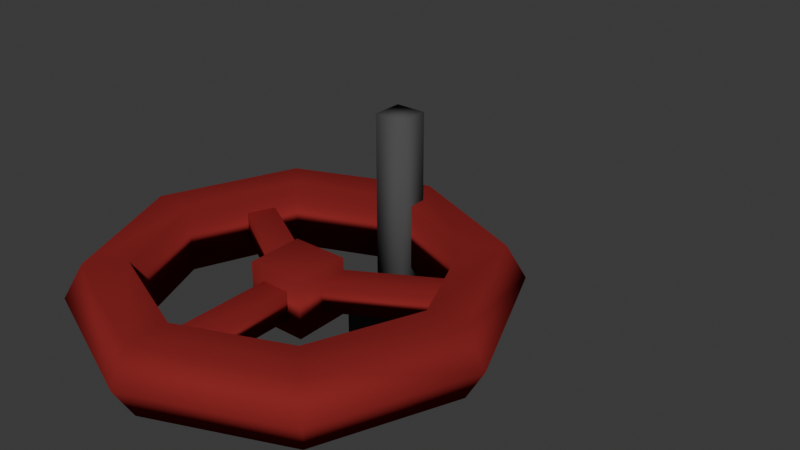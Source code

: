 # Source: ValveLookMaNoHands.blend  (saved by Blender 4.2.66; exported with 4.5.12 LTS)
import bpy
from mathutils import Matrix  # noqa: F401  (used for matrix-valued properties, if any)

bpy.ops.wm.read_factory_settings(use_empty=True)
scene = bpy.context.scene
scene.name = 'Scene'

# ---- collections
col_collection = bpy.data.collections.new('Collection'); scene.collection.children.link(col_collection)

# ---- materials (node trees are filled in below, after node groups)
mat_redvalve = bpy.data.materials.new('RedValve')
mat_redvalve.alpha_threshold = 0.0
mat_redvalve.roughness = 0.5
mat_redvalve.line_color = (0.0, 0.0, 0.0, 1.0)
mat_steelgray = bpy.data.materials.new('SteelGray')

# ---- material node trees
mat_redvalve.use_nodes = True; mat_redvalve.node_tree.nodes.clear()
_N = mat_redvalve.node_tree.nodes; _L = mat_redvalve.node_tree.links
n0 = _N.new('ShaderNodeOutputMaterial'); n0.name = 'Material Output'; n0.location = (300, 300)
n1 = _N.new('ShaderNodeBsdfPrincipled'); n1.name = 'Principled BSDF'; n1.location = (10, 300)
n1.inputs[0].default_value = (0.2527, 0.02337, 0.02337, 1.0)
n1.inputs[2].default_value = 1.0
n1.inputs[3].default_value = 1.45
n1.inputs[13].default_value = 0.0
_L.new(n1.outputs[0], n0.inputs[0])
n0.is_active_output = True
mat_steelgray.use_nodes = True; mat_steelgray.node_tree.nodes.clear()
_N = mat_steelgray.node_tree.nodes; _L = mat_steelgray.node_tree.links
n0 = _N.new('ShaderNodeBsdfPrincipled'); n0.name = 'Principled BSDF'; n0.location = (10, 300)
n0.inputs[0].default_value = (0.08256, 0.08256, 0.08256, 1.0)
n0.inputs[2].default_value = 1.0
n0.inputs[13].default_value = 0.0
n1 = _N.new('ShaderNodeOutputMaterial'); n1.name = 'Material Output'; n1.location = (300, 300)
_L.new(n0.outputs[0], n1.inputs[0])
n1.is_active_output = True

# ---- world
world_world = bpy.data.worlds.new('World'); scene.world = world_world
world_world.use_nodes = True; world_world.node_tree.nodes.clear()
_N = world_world.node_tree.nodes; _L = world_world.node_tree.links
n0 = _N.new('ShaderNodeOutputWorld'); n0.name = 'World Output'; n0.location = (300, 300)
n1 = _N.new('ShaderNodeBackground'); n1.name = 'Background'; n1.location = (10, 300)
n1.inputs[0].default_value = (0.05088, 0.05088, 0.05088, 1.0)
_L.new(n1.outputs[0], n0.inputs[0])
n0.is_active_output = True
world_world.color = (0.05088, 0.05088, 0.05088)
world_world.sun_shadow_jitter_overblur = 0.0

# ---- meshes
me_cylinder = bpy.data.meshes.new('Cylinder')
me_cylinder.from_pydata([(0.0, 1.0, -1.0), (0.0, 1.0, 1.0), (0.7071, 0.7071, -1.0), (0.7071, 0.7071, 1.0), (1.0, 0.0, -1.0), (1.0, 0.0, 1.0), (0.7071, -0.7071, -1.0), (0.7071, -0.7071, 1.0), (0.0, -1.0, -1.0), (0.0, -1.0, 1.0), (-0.7071, -0.7071, -1.0), (-0.7071, -0.7071, 1.0), (-1.0, 0.0, -1.0), (-1.0, 0.0, 1.0), (-0.7071, 0.7071, -1.0), (-0.7071, 0.7071, 1.0), (-1.632e-09, 0.7809, -1.0), (0.5522, 0.5522, -1.0), (0.5522, 0.5522, 1.0), (-1.632e-09, 0.7809, 1.0), (0.7809, 0.0, -1.0), (0.7809, 0.0, 1.0), (0.5522, -0.5522, -1.0), (0.5522, -0.5522, 1.0), (-1.632e-09, -0.7809, -1.0), (-1.632e-09, -0.7809, 1.0), (-0.5522, -0.5522, -1.0), (-0.5522, -0.5522, 1.0), (-0.7809, 0.0, -1.0), (-0.7809, 0.0, 1.0), (-0.5522, 0.5522, -1.0), (-0.5522, 0.5522, 1.0), (-7.566e-10, 1.102, 0.0), (0.7789, 0.7789, 0.0), (1.102, 0.0, 0.0), (0.7789, -0.7789, 0.0), (-7.566e-10, -1.102, 0.0), (-0.7789, -0.7789, 0.0), (-1.102, 0.0, 0.0), (-0.7789, 0.7789, 0.0), (-0.1532, -0.1532, -0.85), (-0.1532, -0.1532, 0.85), (-0.1532, 0.1532, -0.85), (-0.1532, 0.1532, 0.85), (0.1532, -0.1532, -0.85), (0.1532, -0.1532, 0.85), (0.1532, 0.1532, -0.85), (0.1532, 0.1532, 0.85), (-0.07627, 0.03629, -0.4232), (-0.07627, 0.03629, 0.4232), (-0.07627, 0.8069, -0.4232), (-0.07627, 0.8069, 0.4232), (0.07627, 0.03629, -0.4232), (0.07627, 0.03629, 0.4232), (0.07627, 0.8069, -0.4232), (0.07627, 0.8069, 0.4232), (0.06956, 0.04791, -0.4232), (0.06956, 0.04791, 0.4232), (0.7369, -0.3374, -0.4232), (0.7369, -0.3374, 0.4232), (-0.006709, -0.0842, -0.4232), (-0.006709, -0.0842, 0.4232), (0.6606, -0.4695, -0.4232), (0.6606, -0.4695, 0.4232), (0.006709, -0.0842, -0.4232), (0.006709, -0.0842, 0.4232), (-0.6606, -0.4695, -0.4232), (-0.6606, -0.4695, 0.4232), (-0.06956, 0.04791, -0.4232), (-0.06956, 0.04791, 0.4232), (-0.7369, -0.3374, -0.4232), (-0.7369, -0.3374, 0.4232)], [], [(32, 33, 3, 1), (33, 34, 5, 3), (34, 35, 7, 5), (35, 36, 9, 7), (36, 37, 11, 9), (37, 38, 13, 11), (17, 18, 21, 20), (38, 39, 15, 13), (39, 32, 1, 15), (16, 19, 18, 17), (20, 21, 23, 22), (22, 23, 25, 24), (24, 25, 27, 26), (26, 27, 29, 28), (28, 29, 31, 30), (30, 31, 19, 16), (11, 13, 29, 27), (8, 6, 22, 24), (7, 9, 25, 23), (4, 2, 17, 20), (14, 12, 28, 30), (3, 5, 21, 18), (13, 15, 31, 29), (10, 8, 24, 26), (9, 11, 27, 25), (6, 4, 20, 22), (0, 14, 30, 16), (2, 0, 16, 17), (5, 7, 23, 21), (15, 1, 19, 31), (1, 3, 18, 19), (12, 10, 26, 28), (14, 0, 32, 39), (12, 14, 39, 38), (10, 12, 38, 37), (8, 10, 37, 36), (6, 8, 36, 35), (4, 6, 35, 34), (2, 4, 34, 33), (0, 2, 33, 32), (40, 41, 43, 42), (42, 43, 47, 46), (46, 47, 45, 44), (44, 45, 41, 40), (42, 46, 44, 40), (47, 43, 41, 45), (48, 49, 51, 50), (50, 51, 55, 54), (54, 55, 53, 52), (52, 53, 49, 48), (50, 54, 52, 48), (55, 51, 49, 53), (56, 57, 59, 58), (58, 59, 63, 62), (62, 63, 61, 60), (60, 61, 57, 56), (58, 62, 60, 56), (63, 59, 57, 61), (64, 65, 67, 66), (66, 67, 71, 70), (70, 71, 69, 68), (68, 69, 65, 64), (66, 70, 68, 64), (71, 67, 65, 69)])
me_cylinder.polygons.foreach_set('use_smooth', [True] * 64)
_uv = me_cylinder.uv_layers.new(name='UVMap')
_uv.uv.foreach_set('vector', [1.0, 0.75, 0.875, 0.75, 0.875, 1.0, 1.0, 1.0, 0.875, 0.75, 0.75, 0.75, 0.75, 1.0, 0.875, 1.0, 0.75, 0.75, 0.625, 0.75, 0.625, 1.0, 0.75, 1.0, 0.625, 0.75, 0.5, 0.75, 0.5, 1.0, 0.625, 1.0, 0.5, 0.75, 0.375, 0.75, 0.375, 1.0, 0.5, 1.0, 0.375, 0.75, 0.25, 0.75, 0.25, 1.0, 0.375, 1.0, 0.875, 0.5, 0.875, 1.0, 0.75, 1.0, 0.75, 0.5, 0.25, 0.75, 0.125, 0.75, 0.125, 1.0, 0.25, 1.0, 0.125, 0.75, 0.0, 0.75, 0.0, 1.0, 0.125, 1.0, 1.0, 0.5, 1.0, 1.0, 0.875, 1.0, 0.875, 0.5, 0.75, 0.5, 0.75, 1.0, 0.625, 1.0, 0.625, 0.5, 0.625, 0.5, 0.625, 1.0, 0.5, 1.0, 0.5, 0.5, 0.5, 0.5, 0.5, 1.0, 0.375, 1.0, 0.375, 0.5, 0.375, 0.5, 0.375, 1.0, 0.25, 1.0, 0.25, 0.5, 0.25, 0.5, 0.25, 1.0, 0.125, 1.0, 0.125, 0.5, 0.125, 0.5, 0.125, 1.0, 0.0, 1.0, 0.0, 0.5, 0.375, 1.0, 0.25, 1.0, 0.25, 1.0, 0.375, 1.0, 0.5, 0.5, 0.625, 0.5, 0.625, 0.5, 0.5, 0.5, 0.625, 1.0, 0.5, 1.0, 0.5, 1.0, 0.625, 1.0, 0.75, 0.5, 0.875, 0.5, 0.875, 0.5, 0.75, 0.5, 0.125, 0.5, 0.25, 0.5, 0.25, 0.5, 0.125, 0.5, 0.875, 1.0, 0.75, 1.0, 0.75, 1.0, 0.875, 1.0, 0.25, 1.0, 0.125, 1.0, 0.125, 1.0, 0.25, 1.0, 0.375, 0.5, 0.5, 0.5, 0.5, 0.5, 0.375, 0.5, 0.5, 1.0, 0.375, 1.0, 0.375, 1.0, 0.5, 1.0, 0.625, 0.5, 0.75, 0.5, 0.75, 0.5, 0.625, 0.5, 0.0, 0.5, 0.125, 0.5, 0.125, 0.5, 0.0, 0.5, 0.875, 0.5, 1.0, 0.5, 1.0, 0.5, 0.875, 0.5, 0.75, 1.0, 0.625, 1.0, 0.625, 1.0, 0.75, 1.0, 0.125, 1.0, 0.0, 1.0, 0.0, 1.0, 0.125, 1.0, 1.0, 1.0, 0.875, 1.0, 0.875, 1.0, 1.0, 1.0, 0.25, 0.5, 0.375, 0.5, 0.375, 0.5, 0.25, 0.5, 0.125, 0.5, 0.0, 0.5, 0.0, 0.75, 0.125, 0.75, 0.25, 0.5, 0.125, 0.5, 0.125, 0.75, 0.25, 0.75, 0.375, 0.5, 0.25, 0.5, 0.25, 0.75, 0.375, 0.75, 0.5, 0.5, 0.375, 0.5, 0.375, 0.75, 0.5, 0.75, 0.625, 0.5, 0.5, 0.5, 0.5, 0.75, 0.625, 0.75, 0.75, 0.5, 0.625, 0.5, 0.625, 0.75, 0.75, 0.75, 0.875, 0.5, 0.75, 0.5, 0.75, 0.75, 0.875, 0.75, 1.0, 0.5, 0.875, 0.5, 0.875, 0.75, 1.0, 0.75, 0.375, 0.0, 0.625, 0.0, 0.625, 0.25, 0.375, 0.25, 0.375, 0.25, 0.625, 0.25, 0.625, 0.5, 0.375, 0.5, 0.375, 0.5, 0.625, 0.5, 0.625, 0.75, 0.375, 0.75, 0.375, 0.75, 0.625, 0.75, 0.625, 1.0, 0.375, 1.0, 0.125, 0.5, 0.375, 0.5, 0.375, 0.75, 0.125, 0.75, 0.625, 0.5, 0.875, 0.5, 0.875, 0.75, 0.625, 0.75, 0.375, 0.0, 0.625, 0.0, 0.625, 0.25, 0.375, 0.25, 0.375, 0.25, 0.625, 0.25, 0.625, 0.5, 0.375, 0.5, 0.375, 0.5, 0.625, 0.5, 0.625, 0.75, 0.375, 0.75, 0.375, 0.75, 0.625, 0.75, 0.625, 1.0, 0.375, 1.0, 0.125, 0.5, 0.375, 0.5, 0.375, 0.75, 0.125, 0.75, 0.625, 0.5, 0.875, 0.5, 0.875, 0.75, 0.625, 0.75, 0.375, 0.0, 0.625, 0.0, 0.625, 0.25, 0.375, 0.25, 0.375, 0.25, 0.625, 0.25, 0.625, 0.5, 0.375, 0.5, 0.375, 0.5, 0.625, 0.5, 0.625, 0.75, 0.375, 0.75, 0.375, 0.75, 0.625, 0.75, 0.625, 1.0, 0.375, 1.0, 0.125, 0.5, 0.375, 0.5, 0.375, 0.75, 0.125, 0.75, 0.625, 0.5, 0.875, 0.5, 0.875, 0.75, 0.625, 0.75, 0.375, 0.0, 0.625, 0.0, 0.625, 0.25, 0.375, 0.25, 0.375, 0.25, 0.625, 0.25, 0.625, 0.5, 0.375, 0.5, 0.375, 0.5, 0.625, 0.5, 0.625, 0.75, 0.375, 0.75, 0.375, 0.75, 0.625, 0.75, 0.625, 1.0, 0.375, 1.0, 0.125, 0.5, 0.375, 0.5, 0.375, 0.75, 0.125, 0.75, 0.625, 0.5, 0.875, 0.5, 0.875, 0.75, 0.625, 0.75])
me_cylinder.materials.append(mat_redvalve)
me_cylinder.update()
me_cube_006 = bpy.data.meshes.new('Cube.006')
me_cube_006.from_pydata([(-1.0, -1.0, -1.0), (-1.0, -1.0, 1.0), (-1.0, 1.0, -1.0), (-1.0, 1.0, 1.0), (1.0, -1.0, -1.0), (1.0, -1.0, 1.0), (1.0, 1.0, -1.0), (1.0, 1.0, 1.0), (-0.4276, -0.4276, 0.31), (-0.4276, -0.4276, 6.62), (-0.4276, 0.4276, 0.31), (-0.4276, 0.4276, 6.62), (0.4276, -0.4276, 0.31), (0.4276, -0.4276, 6.62), (0.4276, 0.4276, 0.31), (0.4276, 0.4276, 6.62)], [], [(0, 1, 3, 2), (2, 3, 7, 6), (6, 7, 5, 4), (4, 5, 1, 0), (2, 6, 4, 0), (7, 3, 1, 5), (8, 9, 11, 10), (10, 11, 15, 14), (14, 15, 13, 12), (12, 13, 9, 8), (10, 14, 12, 8), (15, 11, 9, 13)])
me_cube_006.polygons.foreach_set('use_smooth', [True] * 12)
_uv = me_cube_006.uv_layers.new(name='UVMap')
_uv.uv.foreach_set('vector', [0.375, 0.0, 0.625, 0.0, 0.625, 0.25, 0.375, 0.25, 0.375, 0.25, 0.625, 0.25, 0.625, 0.5, 0.375, 0.5, 0.375, 0.5, 0.625, 0.5, 0.625, 0.75, 0.375, 0.75, 0.375, 0.75, 0.625, 0.75, 0.625, 1.0, 0.375, 1.0, 0.125, 0.5, 0.375, 0.5, 0.375, 0.75, 0.125, 0.75, 0.625, 0.5, 0.875, 0.5, 0.875, 0.75, 0.625, 0.75, 0.375, 0.0, 0.625, 0.0, 0.625, 0.25, 0.375, 0.25, 0.375, 0.25, 0.625, 0.25, 0.625, 0.5, 0.375, 0.5, 0.375, 0.5, 0.625, 0.5, 0.625, 0.75, 0.375, 0.75, 0.375, 0.75, 0.625, 0.75, 0.625, 1.0, 0.375, 1.0, 0.125, 0.5, 0.375, 0.5, 0.375, 0.75, 0.125, 0.75, 0.625, 0.5, 0.875, 0.5, 0.875, 0.75, 0.625, 0.75])
me_cube_006.materials.append(mat_steelgray)
me_cube_006.update()
arm_armature_001 = bpy.data.armatures.new('Armature.001')  # bones are not reproduced

# ---- objects
ob_valve = bpy.data.objects.new('Valve', me_cylinder)
ob_polething = bpy.data.objects.new('PoleThing', me_cube_006)
ob_armature_001 = bpy.data.objects.new('Armature.001', arm_armature_001)

# ---- transforms, parenting, visibility, modifiers, constraints
ob_valve.parent = ob_armature_001
ob_valve.matrix_parent_inverse = Matrix(((1.0, -0.0, 0.0, -0.0), (-0.0, 0.0, 1.0, -2.874), (0.0, -1.0, 0.0, -0.0), (0.0, 0.0, -0.0, 1.0)))
ob_valve.location = (-1.396e-15, -1.055e-08, 0.8031)
ob_valve.scale = (1.831, 1.831, 0.3299)
ob_polething.location = (0.0, 0.0, 0.2153)
ob_polething.scale = (0.2093, 0.2093, 0.2093)
ob_armature_001.location = (-1.192e-07, -0.7954, -0.2914)
ob_armature_001.rotation_euler = (4.712, 2.22e-16, -2.22e-16)
ob_armature_001.scale = (0.5742, 0.5742, 0.5742)
ob_armature_001.show_in_front = True

# ---- collection membership
col_collection.objects.link(ob_valve)
col_collection.objects.link(ob_polething)
col_collection.objects.link(ob_armature_001)

# ---- scene / render settings (as saved in the file)
scene.frame_start = 1; scene.frame_end = 170; scene.frame_set(1)
scene.render.engine = 'BLENDER_EEVEE_NEXT'
bpy.context.view_layer.update()

# ---- added for rendering (the .blend has no active camera and no usable light): camera, sun
cam_auto = bpy.data.cameras.new('AutoCamera')
cam_auto.lens = 50.0
cam_auto.sensor_width = 36.0
cam_auto.clip_end = 1000.0
ob_auto_camera = bpy.data.objects.new('AutoCamera', cam_auto)
scene.collection.objects.link(ob_auto_camera)
ob_auto_camera.location = (3.48851, -4.18621, 3.73107)
ob_auto_camera.rotation_euler = (1.09748, -7.21219e-08, 0.694738)
scene.camera = ob_auto_camera
light_auto_sun = bpy.data.lights.new('AutoSun', 'SUN')
light_auto_sun.energy = 3.0
light_auto_sun.angle = 0.0523599
ob_auto_sun = bpy.data.objects.new('AutoSun', light_auto_sun)
scene.collection.objects.link(ob_auto_sun)
ob_auto_sun.rotation_euler = (0.872665, 0.174533, 0.523599)
bpy.context.view_layer.update()

